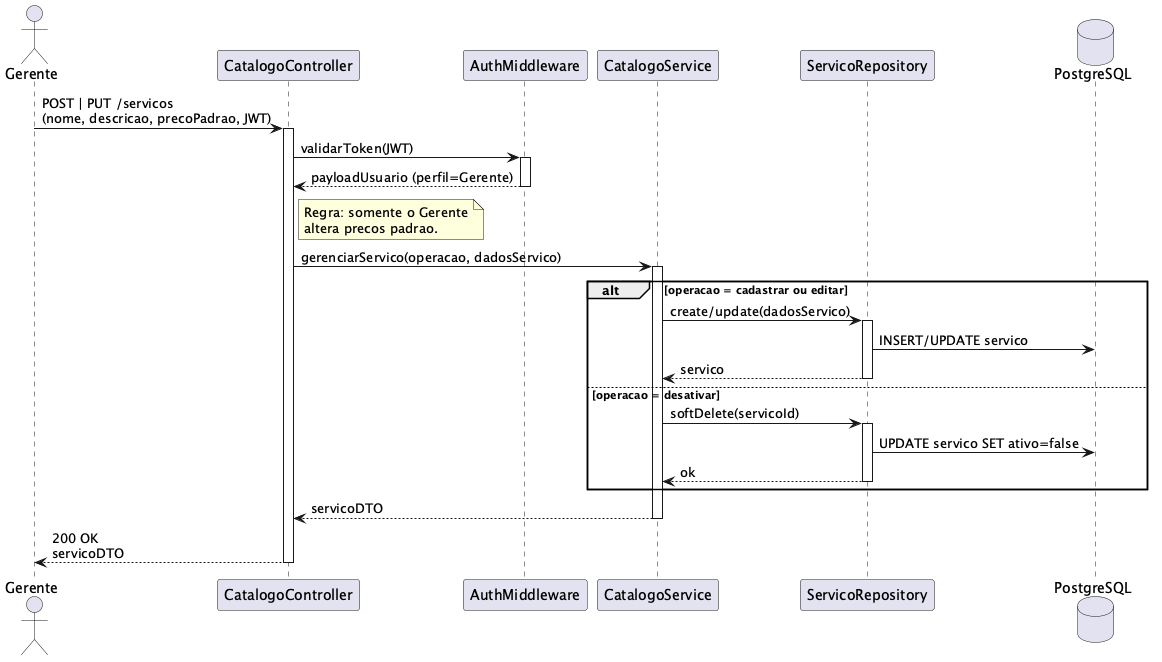

The diagram above was rendered by PlantUML. Its source (embedded in the PNG):
@startuml seq-uc13-gerenciar-servicos-precos
actor Gerente
participant "CatalogoController" as Controller
participant "AuthMiddleware" as Auth
participant "CatalogoService" as Service
participant "ServicoRepository" as ServRepo
database "PostgreSQL" as DB

Gerente -> Controller: POST | PUT /servicos\n(nome, descricao, precoPadrao, JWT)
activate Controller

Controller -> Auth: validarToken(JWT)
activate Auth
Auth --> Controller: payloadUsuario (perfil=Gerente)
deactivate Auth

note right of Controller: Regra: somente o Gerente\naltera precos padrao.

Controller -> Service: gerenciarServico(operacao, dadosServico)
activate Service

alt operacao = cadastrar ou editar
    Service -> ServRepo: create/update(dadosServico)
    activate ServRepo
    ServRepo -> DB: INSERT/UPDATE servico
    ServRepo --> Service: servico
    deactivate ServRepo
else operacao = desativar
    Service -> ServRepo: softDelete(servicoId)
    activate ServRepo
    ServRepo -> DB: UPDATE servico SET ativo=false
    ServRepo --> Service: ok
    deactivate ServRepo
end

Service --> Controller: servicoDTO
deactivate Service

Controller --> Gerente: 200 OK\nservicoDTO
deactivate Controller
@enduml